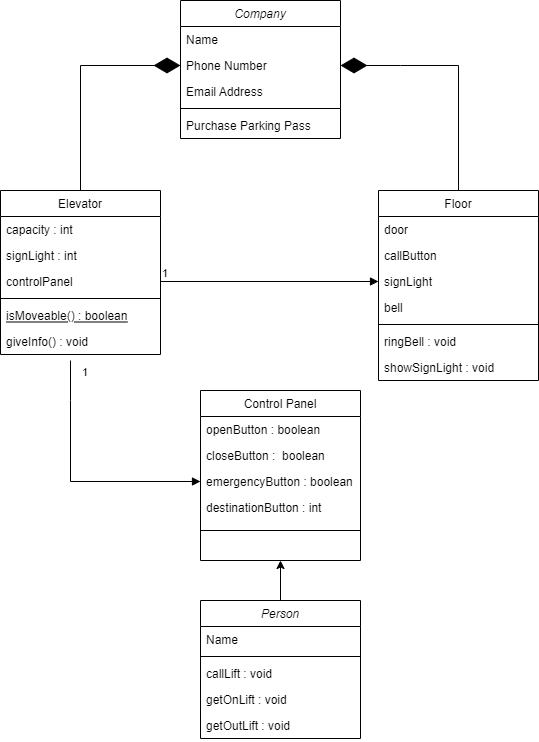

The diagram above was exported from draw.io. Its source (the exported page's mxGraphModel, read from the mxfile embedded in the PNG):
<mxGraphModel dx="1102" dy="857" grid="1" gridSize="10" guides="1" tooltips="1" connect="1" arrows="1" fold="1" page="1" pageScale="1" pageWidth="827" pageHeight="1169" math="0" shadow="0">
  <root>
    <mxCell id="WIyWlLk6GJQsqaUBKTNV-0" />
    <mxCell id="WIyWlLk6GJQsqaUBKTNV-1" parent="WIyWlLk6GJQsqaUBKTNV-0" />
    <mxCell id="zkfFHV4jXpPFQw0GAbJ--0" value="Company" style="swimlane;fontStyle=2;align=center;verticalAlign=top;childLayout=stackLayout;horizontal=1;startSize=26;horizontalStack=0;resizeParent=1;resizeLast=0;collapsible=1;marginBottom=0;rounded=0;shadow=0;strokeWidth=1;" parent="WIyWlLk6GJQsqaUBKTNV-1" vertex="1">
      <mxGeometry x="310" y="130" width="160" height="138" as="geometry">
        <mxRectangle x="230" y="140" width="160" height="26" as="alternateBounds" />
      </mxGeometry>
    </mxCell>
    <mxCell id="zkfFHV4jXpPFQw0GAbJ--1" value="Name" style="text;align=left;verticalAlign=top;spacingLeft=4;spacingRight=4;overflow=hidden;rotatable=0;points=[[0,0.5],[1,0.5]];portConstraint=eastwest;" parent="zkfFHV4jXpPFQw0GAbJ--0" vertex="1">
      <mxGeometry y="26" width="160" height="26" as="geometry" />
    </mxCell>
    <mxCell id="zkfFHV4jXpPFQw0GAbJ--2" value="Phone Number" style="text;align=left;verticalAlign=top;spacingLeft=4;spacingRight=4;overflow=hidden;rotatable=0;points=[[0,0.5],[1,0.5]];portConstraint=eastwest;rounded=0;shadow=0;html=0;" parent="zkfFHV4jXpPFQw0GAbJ--0" vertex="1">
      <mxGeometry y="52" width="160" height="26" as="geometry" />
    </mxCell>
    <mxCell id="zkfFHV4jXpPFQw0GAbJ--3" value="Email Address" style="text;align=left;verticalAlign=top;spacingLeft=4;spacingRight=4;overflow=hidden;rotatable=0;points=[[0,0.5],[1,0.5]];portConstraint=eastwest;rounded=0;shadow=0;html=0;" parent="zkfFHV4jXpPFQw0GAbJ--0" vertex="1">
      <mxGeometry y="78" width="160" height="26" as="geometry" />
    </mxCell>
    <mxCell id="zkfFHV4jXpPFQw0GAbJ--4" value="" style="line;html=1;strokeWidth=1;align=left;verticalAlign=middle;spacingTop=-1;spacingLeft=3;spacingRight=3;rotatable=0;labelPosition=right;points=[];portConstraint=eastwest;" parent="zkfFHV4jXpPFQw0GAbJ--0" vertex="1">
      <mxGeometry y="104" width="160" height="8" as="geometry" />
    </mxCell>
    <mxCell id="zkfFHV4jXpPFQw0GAbJ--5" value="Purchase Parking Pass" style="text;align=left;verticalAlign=top;spacingLeft=4;spacingRight=4;overflow=hidden;rotatable=0;points=[[0,0.5],[1,0.5]];portConstraint=eastwest;" parent="zkfFHV4jXpPFQw0GAbJ--0" vertex="1">
      <mxGeometry y="112" width="160" height="26" as="geometry" />
    </mxCell>
    <mxCell id="zkfFHV4jXpPFQw0GAbJ--6" value="Elevator" style="swimlane;fontStyle=0;align=center;verticalAlign=top;childLayout=stackLayout;horizontal=1;startSize=26;horizontalStack=0;resizeParent=1;resizeLast=0;collapsible=1;marginBottom=0;rounded=0;shadow=0;strokeWidth=1;" parent="WIyWlLk6GJQsqaUBKTNV-1" vertex="1">
      <mxGeometry x="130" y="320" width="160" height="164" as="geometry">
        <mxRectangle x="130" y="380" width="160" height="26" as="alternateBounds" />
      </mxGeometry>
    </mxCell>
    <mxCell id="zkfFHV4jXpPFQw0GAbJ--7" value="capacity : int" style="text;align=left;verticalAlign=top;spacingLeft=4;spacingRight=4;overflow=hidden;rotatable=0;points=[[0,0.5],[1,0.5]];portConstraint=eastwest;" parent="zkfFHV4jXpPFQw0GAbJ--6" vertex="1">
      <mxGeometry y="26" width="160" height="26" as="geometry" />
    </mxCell>
    <mxCell id="zkfFHV4jXpPFQw0GAbJ--8" value="signLight : int" style="text;align=left;verticalAlign=top;spacingLeft=4;spacingRight=4;overflow=hidden;rotatable=0;points=[[0,0.5],[1,0.5]];portConstraint=eastwest;rounded=0;shadow=0;html=0;" parent="zkfFHV4jXpPFQw0GAbJ--6" vertex="1">
      <mxGeometry y="52" width="160" height="26" as="geometry" />
    </mxCell>
    <mxCell id="hF3A6b9Koj3CaSAxDsS5-0" value="controlPanel" style="text;align=left;verticalAlign=top;spacingLeft=4;spacingRight=4;overflow=hidden;rotatable=0;points=[[0,0.5],[1,0.5]];portConstraint=eastwest;rounded=0;shadow=0;html=0;" parent="zkfFHV4jXpPFQw0GAbJ--6" vertex="1">
      <mxGeometry y="78" width="160" height="26" as="geometry" />
    </mxCell>
    <mxCell id="zkfFHV4jXpPFQw0GAbJ--9" value="" style="line;html=1;strokeWidth=1;align=left;verticalAlign=middle;spacingTop=-1;spacingLeft=3;spacingRight=3;rotatable=0;labelPosition=right;points=[];portConstraint=eastwest;" parent="zkfFHV4jXpPFQw0GAbJ--6" vertex="1">
      <mxGeometry y="104" width="160" height="8" as="geometry" />
    </mxCell>
    <mxCell id="zkfFHV4jXpPFQw0GAbJ--10" value="isMoveable() : boolean" style="text;align=left;verticalAlign=top;spacingLeft=4;spacingRight=4;overflow=hidden;rotatable=0;points=[[0,0.5],[1,0.5]];portConstraint=eastwest;fontStyle=4" parent="zkfFHV4jXpPFQw0GAbJ--6" vertex="1">
      <mxGeometry y="112" width="160" height="26" as="geometry" />
    </mxCell>
    <mxCell id="zkfFHV4jXpPFQw0GAbJ--11" value="giveInfo() : void" style="text;align=left;verticalAlign=top;spacingLeft=4;spacingRight=4;overflow=hidden;rotatable=0;points=[[0,0.5],[1,0.5]];portConstraint=eastwest;" parent="zkfFHV4jXpPFQw0GAbJ--6" vertex="1">
      <mxGeometry y="138" width="160" height="26" as="geometry" />
    </mxCell>
    <mxCell id="zkfFHV4jXpPFQw0GAbJ--13" value="Control Panel" style="swimlane;fontStyle=0;align=center;verticalAlign=top;childLayout=stackLayout;horizontal=1;startSize=26;horizontalStack=0;resizeParent=1;resizeLast=0;collapsible=1;marginBottom=0;rounded=0;shadow=0;strokeWidth=1;" parent="WIyWlLk6GJQsqaUBKTNV-1" vertex="1">
      <mxGeometry x="330" y="520" width="160" height="170" as="geometry">
        <mxRectangle x="340" y="380" width="170" height="26" as="alternateBounds" />
      </mxGeometry>
    </mxCell>
    <mxCell id="zkfFHV4jXpPFQw0GAbJ--14" value="openButton : boolean" style="text;align=left;verticalAlign=top;spacingLeft=4;spacingRight=4;overflow=hidden;rotatable=0;points=[[0,0.5],[1,0.5]];portConstraint=eastwest;" parent="zkfFHV4jXpPFQw0GAbJ--13" vertex="1">
      <mxGeometry y="26" width="160" height="26" as="geometry" />
    </mxCell>
    <mxCell id="hF3A6b9Koj3CaSAxDsS5-1" value="closeButton :  boolean" style="text;align=left;verticalAlign=top;spacingLeft=4;spacingRight=4;overflow=hidden;rotatable=0;points=[[0,0.5],[1,0.5]];portConstraint=eastwest;" parent="zkfFHV4jXpPFQw0GAbJ--13" vertex="1">
      <mxGeometry y="52" width="160" height="26" as="geometry" />
    </mxCell>
    <mxCell id="hF3A6b9Koj3CaSAxDsS5-2" value="emergencyButton : boolean" style="text;align=left;verticalAlign=top;spacingLeft=4;spacingRight=4;overflow=hidden;rotatable=0;points=[[0,0.5],[1,0.5]];portConstraint=eastwest;" parent="zkfFHV4jXpPFQw0GAbJ--13" vertex="1">
      <mxGeometry y="78" width="160" height="26" as="geometry" />
    </mxCell>
    <mxCell id="hF3A6b9Koj3CaSAxDsS5-3" value="destinationButton : int" style="text;align=left;verticalAlign=top;spacingLeft=4;spacingRight=4;overflow=hidden;rotatable=0;points=[[0,0.5],[1,0.5]];portConstraint=eastwest;" parent="zkfFHV4jXpPFQw0GAbJ--13" vertex="1">
      <mxGeometry y="104" width="160" height="26" as="geometry" />
    </mxCell>
    <mxCell id="zkfFHV4jXpPFQw0GAbJ--15" value="" style="line;html=1;strokeWidth=1;align=left;verticalAlign=middle;spacingTop=-1;spacingLeft=3;spacingRight=3;rotatable=0;labelPosition=right;points=[];portConstraint=eastwest;" parent="zkfFHV4jXpPFQw0GAbJ--13" vertex="1">
      <mxGeometry y="130" width="160" height="20" as="geometry" />
    </mxCell>
    <mxCell id="zkfFHV4jXpPFQw0GAbJ--17" value="Floor" style="swimlane;fontStyle=0;align=center;verticalAlign=top;childLayout=stackLayout;horizontal=1;startSize=26;horizontalStack=0;resizeParent=1;resizeLast=0;collapsible=1;marginBottom=0;rounded=0;shadow=0;strokeWidth=1;" parent="WIyWlLk6GJQsqaUBKTNV-1" vertex="1">
      <mxGeometry x="508" y="320" width="160" height="190" as="geometry">
        <mxRectangle x="550" y="140" width="160" height="26" as="alternateBounds" />
      </mxGeometry>
    </mxCell>
    <mxCell id="zkfFHV4jXpPFQw0GAbJ--18" value="door " style="text;align=left;verticalAlign=top;spacingLeft=4;spacingRight=4;overflow=hidden;rotatable=0;points=[[0,0.5],[1,0.5]];portConstraint=eastwest;" parent="zkfFHV4jXpPFQw0GAbJ--17" vertex="1">
      <mxGeometry y="26" width="160" height="26" as="geometry" />
    </mxCell>
    <mxCell id="zkfFHV4jXpPFQw0GAbJ--19" value="callButton" style="text;align=left;verticalAlign=top;spacingLeft=4;spacingRight=4;overflow=hidden;rotatable=0;points=[[0,0.5],[1,0.5]];portConstraint=eastwest;rounded=0;shadow=0;html=0;" parent="zkfFHV4jXpPFQw0GAbJ--17" vertex="1">
      <mxGeometry y="52" width="160" height="26" as="geometry" />
    </mxCell>
    <mxCell id="hF3A6b9Koj3CaSAxDsS5-4" value="signLight" style="text;align=left;verticalAlign=top;spacingLeft=4;spacingRight=4;overflow=hidden;rotatable=0;points=[[0,0.5],[1,0.5]];portConstraint=eastwest;rounded=0;shadow=0;html=0;" parent="zkfFHV4jXpPFQw0GAbJ--17" vertex="1">
      <mxGeometry y="78" width="160" height="26" as="geometry" />
    </mxCell>
    <mxCell id="hF3A6b9Koj3CaSAxDsS5-5" value="bell" style="text;align=left;verticalAlign=top;spacingLeft=4;spacingRight=4;overflow=hidden;rotatable=0;points=[[0,0.5],[1,0.5]];portConstraint=eastwest;rounded=0;shadow=0;html=0;" parent="zkfFHV4jXpPFQw0GAbJ--17" vertex="1">
      <mxGeometry y="104" width="160" height="26" as="geometry" />
    </mxCell>
    <mxCell id="zkfFHV4jXpPFQw0GAbJ--23" value="" style="line;html=1;strokeWidth=1;align=left;verticalAlign=middle;spacingTop=-1;spacingLeft=3;spacingRight=3;rotatable=0;labelPosition=right;points=[];portConstraint=eastwest;" parent="zkfFHV4jXpPFQw0GAbJ--17" vertex="1">
      <mxGeometry y="130" width="160" height="8" as="geometry" />
    </mxCell>
    <mxCell id="zkfFHV4jXpPFQw0GAbJ--24" value="ringBell : void" style="text;align=left;verticalAlign=top;spacingLeft=4;spacingRight=4;overflow=hidden;rotatable=0;points=[[0,0.5],[1,0.5]];portConstraint=eastwest;" parent="zkfFHV4jXpPFQw0GAbJ--17" vertex="1">
      <mxGeometry y="138" width="160" height="26" as="geometry" />
    </mxCell>
    <mxCell id="zkfFHV4jXpPFQw0GAbJ--25" value="showSignLight : void" style="text;align=left;verticalAlign=top;spacingLeft=4;spacingRight=4;overflow=hidden;rotatable=0;points=[[0,0.5],[1,0.5]];portConstraint=eastwest;" parent="zkfFHV4jXpPFQw0GAbJ--17" vertex="1">
      <mxGeometry y="164" width="160" height="26" as="geometry" />
    </mxCell>
    <mxCell id="hF3A6b9Koj3CaSAxDsS5-6" value="" style="endArrow=diamondThin;endFill=1;endSize=24;html=1;rounded=0;entryX=0;entryY=0.5;entryDx=0;entryDy=0;exitX=0.5;exitY=0;exitDx=0;exitDy=0;" parent="WIyWlLk6GJQsqaUBKTNV-1" source="zkfFHV4jXpPFQw0GAbJ--6" target="zkfFHV4jXpPFQw0GAbJ--2" edge="1">
      <mxGeometry width="160" relative="1" as="geometry">
        <mxPoint x="190" y="195" as="sourcePoint" />
        <mxPoint x="280" y="190" as="targetPoint" />
        <Array as="points">
          <mxPoint x="210" y="195" />
        </Array>
      </mxGeometry>
    </mxCell>
    <mxCell id="hF3A6b9Koj3CaSAxDsS5-7" value="" style="endArrow=diamondThin;endFill=1;endSize=24;html=1;rounded=0;entryX=1;entryY=0.5;entryDx=0;entryDy=0;exitX=0.5;exitY=0;exitDx=0;exitDy=0;" parent="WIyWlLk6GJQsqaUBKTNV-1" source="zkfFHV4jXpPFQw0GAbJ--17" target="zkfFHV4jXpPFQw0GAbJ--2" edge="1">
      <mxGeometry width="160" relative="1" as="geometry">
        <mxPoint x="530" y="310" as="sourcePoint" />
        <mxPoint x="500" y="190" as="targetPoint" />
        <Array as="points">
          <mxPoint x="588" y="195" />
          <mxPoint x="530" y="195" />
        </Array>
      </mxGeometry>
    </mxCell>
    <mxCell id="hF3A6b9Koj3CaSAxDsS5-8" value="" style="endArrow=block;endFill=1;html=1;edgeStyle=orthogonalEdgeStyle;align=left;verticalAlign=top;rounded=0;exitX=1;exitY=0.5;exitDx=0;exitDy=0;entryX=0;entryY=0.5;entryDx=0;entryDy=0;" parent="WIyWlLk6GJQsqaUBKTNV-1" source="hF3A6b9Koj3CaSAxDsS5-0" target="hF3A6b9Koj3CaSAxDsS5-4" edge="1">
      <mxGeometry x="-1" relative="1" as="geometry">
        <mxPoint x="310" y="390" as="sourcePoint" />
        <mxPoint x="470" y="390" as="targetPoint" />
      </mxGeometry>
    </mxCell>
    <mxCell id="hF3A6b9Koj3CaSAxDsS5-9" value="1" style="edgeLabel;resizable=0;html=1;align=left;verticalAlign=bottom;" parent="hF3A6b9Koj3CaSAxDsS5-8" connectable="0" vertex="1">
      <mxGeometry x="-1" relative="1" as="geometry" />
    </mxCell>
    <mxCell id="hF3A6b9Koj3CaSAxDsS5-10" value="" style="endArrow=block;endFill=1;html=1;edgeStyle=orthogonalEdgeStyle;align=left;verticalAlign=top;rounded=0;entryX=0;entryY=0.5;entryDx=0;entryDy=0;" parent="WIyWlLk6GJQsqaUBKTNV-1" target="hF3A6b9Koj3CaSAxDsS5-2" edge="1">
      <mxGeometry x="-0.761" y="20" relative="1" as="geometry">
        <mxPoint x="200" y="490" as="sourcePoint" />
        <mxPoint x="218" y="655" as="targetPoint" />
        <Array as="points">
          <mxPoint x="200" y="530" />
          <mxPoint x="200" y="611" />
        </Array>
        <mxPoint as="offset" />
      </mxGeometry>
    </mxCell>
    <mxCell id="hF3A6b9Koj3CaSAxDsS5-11" value="1" style="edgeLabel;resizable=0;html=1;align=left;verticalAlign=bottom;" parent="hF3A6b9Koj3CaSAxDsS5-10" connectable="0" vertex="1">
      <mxGeometry x="-1" relative="1" as="geometry">
        <mxPoint x="10" y="20" as="offset" />
      </mxGeometry>
    </mxCell>
    <mxCell id="hF3A6b9Koj3CaSAxDsS5-27" style="edgeStyle=orthogonalEdgeStyle;rounded=0;orthogonalLoop=1;jettySize=auto;html=1;entryX=0.5;entryY=1;entryDx=0;entryDy=0;" parent="WIyWlLk6GJQsqaUBKTNV-1" source="hF3A6b9Koj3CaSAxDsS5-21" target="zkfFHV4jXpPFQw0GAbJ--13" edge="1">
      <mxGeometry relative="1" as="geometry" />
    </mxCell>
    <mxCell id="hF3A6b9Koj3CaSAxDsS5-21" value="Person" style="swimlane;fontStyle=2;align=center;verticalAlign=top;childLayout=stackLayout;horizontal=1;startSize=26;horizontalStack=0;resizeParent=1;resizeLast=0;collapsible=1;marginBottom=0;rounded=0;shadow=0;strokeWidth=1;" parent="WIyWlLk6GJQsqaUBKTNV-1" vertex="1">
      <mxGeometry x="330" y="730" width="160" height="138" as="geometry">
        <mxRectangle x="230" y="140" width="160" height="26" as="alternateBounds" />
      </mxGeometry>
    </mxCell>
    <mxCell id="hF3A6b9Koj3CaSAxDsS5-22" value="Name" style="text;align=left;verticalAlign=top;spacingLeft=4;spacingRight=4;overflow=hidden;rotatable=0;points=[[0,0.5],[1,0.5]];portConstraint=eastwest;" parent="hF3A6b9Koj3CaSAxDsS5-21" vertex="1">
      <mxGeometry y="26" width="160" height="26" as="geometry" />
    </mxCell>
    <mxCell id="hF3A6b9Koj3CaSAxDsS5-23" value="" style="line;html=1;strokeWidth=1;align=left;verticalAlign=middle;spacingTop=-1;spacingLeft=3;spacingRight=3;rotatable=0;labelPosition=right;points=[];portConstraint=eastwest;" parent="hF3A6b9Koj3CaSAxDsS5-21" vertex="1">
      <mxGeometry y="52" width="160" height="8" as="geometry" />
    </mxCell>
    <mxCell id="hF3A6b9Koj3CaSAxDsS5-24" value="callLift : void" style="text;align=left;verticalAlign=top;spacingLeft=4;spacingRight=4;overflow=hidden;rotatable=0;points=[[0,0.5],[1,0.5]];portConstraint=eastwest;" parent="hF3A6b9Koj3CaSAxDsS5-21" vertex="1">
      <mxGeometry y="60" width="160" height="26" as="geometry" />
    </mxCell>
    <mxCell id="hF3A6b9Koj3CaSAxDsS5-25" value="getOnLift : void" style="text;align=left;verticalAlign=top;spacingLeft=4;spacingRight=4;overflow=hidden;rotatable=0;points=[[0,0.5],[1,0.5]];portConstraint=eastwest;" parent="hF3A6b9Koj3CaSAxDsS5-21" vertex="1">
      <mxGeometry y="86" width="160" height="26" as="geometry" />
    </mxCell>
    <mxCell id="hF3A6b9Koj3CaSAxDsS5-26" value="getOutLift : void" style="text;align=left;verticalAlign=top;spacingLeft=4;spacingRight=4;overflow=hidden;rotatable=0;points=[[0,0.5],[1,0.5]];portConstraint=eastwest;" parent="hF3A6b9Koj3CaSAxDsS5-21" vertex="1">
      <mxGeometry y="112" width="160" height="26" as="geometry" />
    </mxCell>
  </root>
</mxGraphModel>